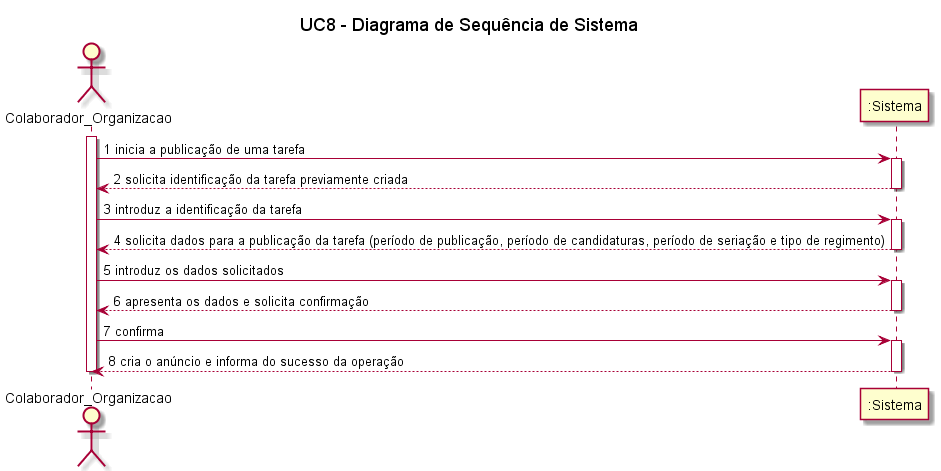

The diagram above was rendered by PlantUML. Its source (embedded in the PNG):
@startuml

title UC8 - Diagrama de Sequência de Sistema

actor Colaborador_Organizacao
activate Colaborador_Organizacao

Colaborador_Organizacao -> ":Sistema": 1 inicia a publicação de uma tarefa
activate ":Sistema"
":Sistema" --> Colaborador_Organizacao: 2 solicita identificação da tarefa previamente criada
deactivate ":Sistema"
Colaborador_Organizacao -> ":Sistema": 3 introduz a identificação da tarefa
activate ":Sistema"
":Sistema" --> Colaborador_Organizacao: 4 solicita dados para a publicação da tarefa (período de publicação, período de candidaturas, período de seriação e tipo de regimento)
deactivate ":Sistema"
Colaborador_Organizacao -> ":Sistema": 5 introduz os dados solicitados
activate ":Sistema"
":Sistema" --> Colaborador_Organizacao: 6 apresenta os dados e solicita confirmação
deactivate ":Sistema"
Colaborador_Organizacao -> ":Sistema": 7 confirma
activate ":Sistema"
":Sistema" --> Colaborador_Organizacao: 8 cria o anúncio e informa do sucesso da operação
deactivate ":Sistema"
deactivate Colaborador_Organizacao


@enduml